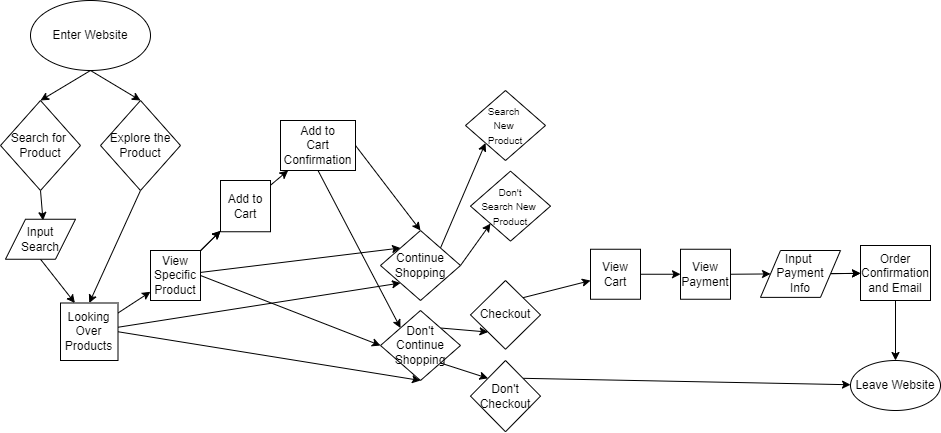

The diagram above was exported from draw.io. Its source (the exported page's mxGraphModel, read from the mxfile embedded in the PNG):
<mxGraphModel dx="1035" dy="766" grid="1" gridSize="10" guides="1" tooltips="1" connect="1" arrows="1" fold="1" page="1" pageScale="1" pageWidth="850" pageHeight="1100" math="0" shadow="0">
  <root>
    <mxCell id="0" />
    <mxCell id="1" parent="0" />
    <mxCell id="7" style="edgeStyle=none;html=1;exitX=0.5;exitY=1;exitDx=0;exitDy=0;entryX=0.5;entryY=0;entryDx=0;entryDy=0;" edge="1" parent="1" source="2" target="5">
      <mxGeometry relative="1" as="geometry" />
    </mxCell>
    <mxCell id="8" style="edgeStyle=none;html=1;exitX=0.5;exitY=1;exitDx=0;exitDy=0;entryX=0.5;entryY=0;entryDx=0;entryDy=0;" edge="1" parent="1" source="2" target="6">
      <mxGeometry relative="1" as="geometry" />
    </mxCell>
    <mxCell id="2" value="Enter Website" style="ellipse;whiteSpace=wrap;html=1;" vertex="1" parent="1">
      <mxGeometry x="40" y="50" width="120" height="70" as="geometry" />
    </mxCell>
    <mxCell id="17" style="edgeStyle=none;html=1;exitX=0.5;exitY=1;exitDx=0;exitDy=0;entryX=0.5;entryY=0;entryDx=0;entryDy=0;" edge="1" parent="1" source="5">
      <mxGeometry relative="1" as="geometry">
        <mxPoint x="52.5" y="270" as="targetPoint" />
      </mxGeometry>
    </mxCell>
    <mxCell id="5" value="Search for &lt;br&gt;Product" style="rhombus;whiteSpace=wrap;html=1;" vertex="1" parent="1">
      <mxGeometry x="10" y="150" width="80" height="90" as="geometry" />
    </mxCell>
    <mxCell id="14" style="edgeStyle=none;html=1;exitX=0.5;exitY=1;exitDx=0;exitDy=0;entryX=0.5;entryY=0;entryDx=0;entryDy=0;" edge="1" parent="1" source="6" target="11">
      <mxGeometry relative="1" as="geometry" />
    </mxCell>
    <mxCell id="6" value="Explore the&lt;br&gt;Product" style="rhombus;whiteSpace=wrap;html=1;" vertex="1" parent="1">
      <mxGeometry x="110" y="150" width="80" height="90" as="geometry" />
    </mxCell>
    <mxCell id="18" style="edgeStyle=none;html=1;exitX=0.5;exitY=1;exitDx=0;exitDy=0;entryX=0.25;entryY=0;entryDx=0;entryDy=0;startArrow=none;" edge="1" parent="1" source="30" target="11">
      <mxGeometry relative="1" as="geometry">
        <mxPoint x="52.5" y="310" as="sourcePoint" />
      </mxGeometry>
    </mxCell>
    <mxCell id="16" value="" style="edgeStyle=none;html=1;" edge="1" parent="1" source="11" target="15">
      <mxGeometry relative="1" as="geometry" />
    </mxCell>
    <mxCell id="26" value="" style="edgeStyle=none;html=1;entryX=0;entryY=1;entryDx=0;entryDy=0;" edge="1" parent="1" source="11" target="80">
      <mxGeometry relative="1" as="geometry">
        <mxPoint x="385" y="322.2178988326848" as="targetPoint" />
      </mxGeometry>
    </mxCell>
    <mxCell id="48" style="edgeStyle=none;html=1;exitX=1;exitY=0.5;exitDx=0;exitDy=0;entryX=0.5;entryY=1;entryDx=0;entryDy=0;" edge="1" parent="1" source="11" target="81">
      <mxGeometry relative="1" as="geometry">
        <mxPoint x="380" y="420" as="targetPoint" />
      </mxGeometry>
    </mxCell>
    <mxCell id="11" value="Looking Over&lt;br&gt;Products" style="whiteSpace=wrap;html=1;aspect=fixed;" vertex="1" parent="1">
      <mxGeometry x="70" y="352.5" width="57.5" height="57.5" as="geometry" />
    </mxCell>
    <mxCell id="20" value="" style="edgeStyle=none;html=1;startArrow=none;" edge="1" parent="1" source="21" target="19">
      <mxGeometry relative="1" as="geometry" />
    </mxCell>
    <mxCell id="22" value="" style="edgeStyle=none;html=1;" edge="1" parent="1" source="15" target="21">
      <mxGeometry relative="1" as="geometry" />
    </mxCell>
    <mxCell id="28" value="" style="edgeStyle=none;html=1;" edge="1" parent="1" source="15" target="21">
      <mxGeometry relative="1" as="geometry" />
    </mxCell>
    <mxCell id="29" style="edgeStyle=none;html=1;entryX=0;entryY=0;entryDx=0;entryDy=0;" edge="1" parent="1" source="15" target="80">
      <mxGeometry relative="1" as="geometry">
        <mxPoint x="400" y="300" as="targetPoint" />
      </mxGeometry>
    </mxCell>
    <mxCell id="47" style="edgeStyle=none;html=1;exitX=1;exitY=0.5;exitDx=0;exitDy=0;entryX=0;entryY=0.5;entryDx=0;entryDy=0;" edge="1" parent="1" source="15" target="81">
      <mxGeometry relative="1" as="geometry">
        <mxPoint x="380" y="395" as="targetPoint" />
      </mxGeometry>
    </mxCell>
    <mxCell id="15" value="View Specific&lt;br&gt;Product" style="whiteSpace=wrap;html=1;aspect=fixed;" vertex="1" parent="1">
      <mxGeometry x="160" y="300" width="50" height="50" as="geometry" />
    </mxCell>
    <mxCell id="27" style="edgeStyle=none;html=1;exitX=1;exitY=0.5;exitDx=0;exitDy=0;entryX=0.5;entryY=0;entryDx=0;entryDy=0;" edge="1" parent="1" source="19" target="80">
      <mxGeometry relative="1" as="geometry">
        <mxPoint x="420" y="290" as="targetPoint" />
      </mxGeometry>
    </mxCell>
    <mxCell id="46" style="edgeStyle=none;html=1;exitX=0.5;exitY=1;exitDx=0;exitDy=0;entryX=0;entryY=0;entryDx=0;entryDy=0;" edge="1" parent="1" source="19" target="81">
      <mxGeometry relative="1" as="geometry">
        <mxPoint x="380" y="370" as="targetPoint" />
      </mxGeometry>
    </mxCell>
    <mxCell id="19" value="Add to&lt;br&gt;Cart&lt;br&gt;Confirmation" style="whiteSpace=wrap;html=1;" vertex="1" parent="1">
      <mxGeometry x="290" y="170" width="75" height="50" as="geometry" />
    </mxCell>
    <mxCell id="21" value="Add to Cart" style="whiteSpace=wrap;html=1;" vertex="1" parent="1">
      <mxGeometry x="230" y="230" width="50" height="51.25" as="geometry" />
    </mxCell>
    <mxCell id="77" style="edgeStyle=none;html=1;exitX=1;exitY=0;exitDx=0;exitDy=0;fontSize=10;entryX=0;entryY=1;entryDx=0;entryDy=0;" edge="1" parent="1" source="80" target="75">
      <mxGeometry relative="1" as="geometry">
        <mxPoint x="455" y="290" as="sourcePoint" />
      </mxGeometry>
    </mxCell>
    <mxCell id="79" style="edgeStyle=none;html=1;exitX=1;exitY=0.5;exitDx=0;exitDy=0;entryX=0;entryY=1;entryDx=0;entryDy=0;fontSize=10;startArrow=none;" edge="1" parent="1" source="80" target="78">
      <mxGeometry relative="1" as="geometry">
        <mxPoint x="455" y="315" as="sourcePoint" />
      </mxGeometry>
    </mxCell>
    <mxCell id="30" value="&lt;span&gt;Input Search&lt;/span&gt;" style="shape=parallelogram;perimeter=parallelogramPerimeter;whiteSpace=wrap;html=1;fixedSize=1;" vertex="1" parent="1">
      <mxGeometry x="15" y="268.75" width="70" height="40" as="geometry" />
    </mxCell>
    <mxCell id="50" value="" style="edgeStyle=none;html=1;exitX=1;exitY=0;exitDx=0;exitDy=0;entryX=0;entryY=1;entryDx=0;entryDy=0;" edge="1" parent="1" source="81" target="83">
      <mxGeometry relative="1" as="geometry">
        <mxPoint x="460" y="386" as="sourcePoint" />
        <mxPoint x="480" y="372.5" as="targetPoint" />
      </mxGeometry>
    </mxCell>
    <mxCell id="52" value="" style="edgeStyle=none;html=1;exitX=1;exitY=1;exitDx=0;exitDy=0;entryX=0;entryY=0;entryDx=0;entryDy=0;" edge="1" parent="1" source="81" target="84">
      <mxGeometry relative="1" as="geometry">
        <mxPoint x="460" y="409" as="sourcePoint" />
        <mxPoint x="480" y="430" as="targetPoint" />
      </mxGeometry>
    </mxCell>
    <mxCell id="59" value="" style="edgeStyle=none;html=1;exitX=1;exitY=0;exitDx=0;exitDy=0;" edge="1" parent="1" source="83" target="58">
      <mxGeometry relative="1" as="geometry">
        <mxPoint x="560" y="353.92857142857156" as="sourcePoint" />
      </mxGeometry>
    </mxCell>
    <mxCell id="56" value="" style="edgeStyle=none;html=1;exitX=1;exitY=0;exitDx=0;exitDy=0;" edge="1" parent="1" source="84" target="55">
      <mxGeometry relative="1" as="geometry">
        <mxPoint x="560" y="430.51948051948057" as="sourcePoint" />
      </mxGeometry>
    </mxCell>
    <mxCell id="55" value="Leave Website" style="ellipse;whiteSpace=wrap;html=1;" vertex="1" parent="1">
      <mxGeometry x="860" y="410" width="90" height="50" as="geometry" />
    </mxCell>
    <mxCell id="61" value="" style="edgeStyle=none;html=1;" edge="1" parent="1" source="58" target="60">
      <mxGeometry relative="1" as="geometry" />
    </mxCell>
    <mxCell id="58" value="View Cart" style="whiteSpace=wrap;html=1;" vertex="1" parent="1">
      <mxGeometry x="600" y="298.75" width="50" height="50" as="geometry" />
    </mxCell>
    <mxCell id="73" style="edgeStyle=none;html=1;exitX=1;exitY=0.5;exitDx=0;exitDy=0;entryX=0;entryY=0.5;entryDx=0;entryDy=0;" edge="1" parent="1" source="60" target="70">
      <mxGeometry relative="1" as="geometry" />
    </mxCell>
    <mxCell id="60" value="View Payment" style="whiteSpace=wrap;html=1;" vertex="1" parent="1">
      <mxGeometry x="690" y="298.75" width="50" height="50" as="geometry" />
    </mxCell>
    <mxCell id="69" value="" style="edgeStyle=none;html=1;startArrow=none;" edge="1" parent="1" source="70" target="68">
      <mxGeometry relative="1" as="geometry">
        <mxPoint x="840" y="323.75" as="sourcePoint" />
      </mxGeometry>
    </mxCell>
    <mxCell id="74" style="edgeStyle=none;html=1;exitX=0.5;exitY=1;exitDx=0;exitDy=0;entryX=0.5;entryY=0;entryDx=0;entryDy=0;" edge="1" parent="1" source="68" target="55">
      <mxGeometry relative="1" as="geometry" />
    </mxCell>
    <mxCell id="68" value="Order Confirmation&lt;br&gt;and Email" style="whiteSpace=wrap;html=1;" vertex="1" parent="1">
      <mxGeometry x="870" y="295" width="70" height="55" as="geometry" />
    </mxCell>
    <mxCell id="71" value="" style="edgeStyle=none;html=1;" edge="1" parent="1" source="70" target="68">
      <mxGeometry relative="1" as="geometry" />
    </mxCell>
    <mxCell id="70" value="&lt;span&gt;Input &lt;br&gt;Payment&lt;br&gt;Info&lt;br&gt;&lt;/span&gt;" style="shape=parallelogram;perimeter=parallelogramPerimeter;whiteSpace=wrap;html=1;fixedSize=1;" vertex="1" parent="1">
      <mxGeometry x="770" y="300" width="80" height="46.88" as="geometry" />
    </mxCell>
    <mxCell id="75" value="&lt;span style=&quot;font-size: 10px&quot;&gt;&lt;font style=&quot;font-size: 10px&quot;&gt;Search &lt;/font&gt;&lt;br&gt;New &lt;br&gt;Product&lt;/span&gt;" style="rhombus;whiteSpace=wrap;html=1;" vertex="1" parent="1">
      <mxGeometry x="475" y="140" width="80" height="70" as="geometry" />
    </mxCell>
    <mxCell id="78" value="&lt;span style=&quot;font-size: 10px&quot;&gt;&lt;font style=&quot;font-size: 10px&quot;&gt;Don't&lt;br&gt;&lt;/font&gt;Search New &lt;br&gt;Product&lt;/span&gt;" style="rhombus;whiteSpace=wrap;html=1;" vertex="1" parent="1">
      <mxGeometry x="480" y="220.63" width="80" height="70" as="geometry" />
    </mxCell>
    <mxCell id="81" value="&lt;span&gt;Don't Continue&lt;br&gt;Shopping&lt;br&gt;&lt;/span&gt;" style="rhombus;whiteSpace=wrap;html=1;" vertex="1" parent="1">
      <mxGeometry x="390" y="360" width="80" height="70" as="geometry" />
    </mxCell>
    <mxCell id="80" value="&lt;span&gt;Continue&lt;br&gt;Shopping&lt;/span&gt;&lt;span style=&quot;color: rgba(0 , 0 , 0 , 0) ; font-family: monospace ; font-size: 0px&quot;&gt;%3CmxGraphModel%3E%3Croot%3E%3CmxCell%20id%3D%220%22%2F%3E%3CmxCell%20id%3D%221%22%20parent%3D%220%22%2F%3E%3CmxCell%20id%3D%222%22%20value%3D%22%26lt%3Bspan%20style%3D%26quot%3Bfont-size%3A%2010px%26quot%3B%26gt%3B%26lt%3Bfont%20style%3D%26quot%3Bfont-size%3A%2010px%26quot%3B%26gt%3BSearch%20%26lt%3B%2Ffont%26gt%3B%26lt%3Bbr%26gt%3BNew%20%26lt%3Bbr%26gt%3BProduct%26lt%3B%2Fspan%26gt%3B%22%20style%3D%22rhombus%3BwhiteSpace%3Dwrap%3Bhtml%3D1%3B%22%20vertex%3D%221%22%20parent%3D%221%22%3E%3CmxGeometry%20x%3D%22480%22%20y%3D%22220%22%20width%3D%2280%22%20height%3D%2270%22%20as%3D%22geometry%22%2F%3E%3C%2FmxCell%3E%3C%2Froot%3E%3C%2FmxGraphModel%3E&lt;/span&gt;&lt;span&gt;&lt;br&gt;&lt;/span&gt;" style="rhombus;whiteSpace=wrap;html=1;" vertex="1" parent="1">
      <mxGeometry x="390" y="280" width="80" height="70" as="geometry" />
    </mxCell>
    <mxCell id="83" value="&lt;span&gt;Checkout&lt;/span&gt;&lt;span&gt;&lt;br&gt;&lt;/span&gt;" style="rhombus;whiteSpace=wrap;html=1;" vertex="1" parent="1">
      <mxGeometry x="480" y="330" width="70" height="68.75" as="geometry" />
    </mxCell>
    <mxCell id="84" value="&lt;span&gt;Don't&lt;br&gt;Checkout&lt;br&gt;&lt;/span&gt;" style="rhombus;whiteSpace=wrap;html=1;" vertex="1" parent="1">
      <mxGeometry x="480" y="410" width="70" height="71.25" as="geometry" />
    </mxCell>
  </root>
</mxGraphModel>